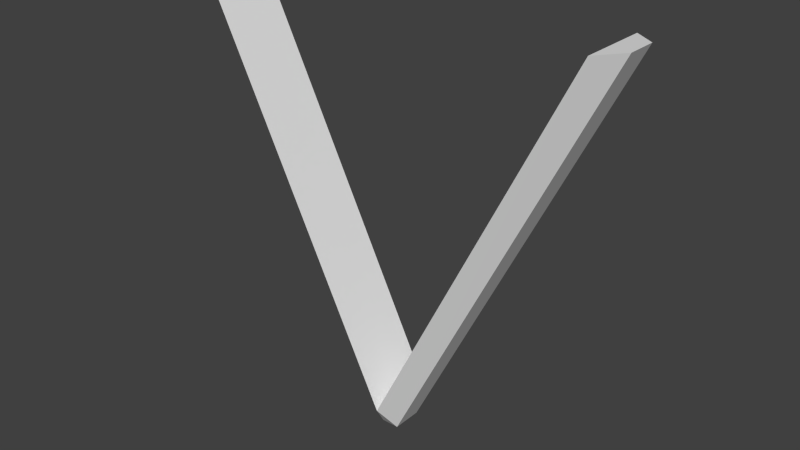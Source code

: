 # Source: IO.blend  (saved by Blender 2.72.0; exported with 4.5.12 LTS)
import bpy
from mathutils import Matrix  # noqa: F401  (used for matrix-valued properties, if any)

bpy.ops.wm.read_factory_settings(use_empty=True)
scene = bpy.context.scene
scene.name = 'Scene'

# ---- collections
col_collection_1 = bpy.data.collections.new('Collection 1'); scene.collection.children.link(col_collection_1)

# ---- materials (node trees are filled in below, after node groups)
mat_001 = bpy.data.materials.new('マテリアル.001')
mat_001.alpha_threshold = 0.0
mat_001.use_transparent_shadow = False
mat_001.roughness = 0.5

# ---- material node trees

# ---- world
world_world = bpy.data.worlds.new('World'); scene.world = world_world
world_world.color = (0.05088, 0.05088, 0.05088)
world_world.use_sun_shadow = False
world_world.sun_shadow_jitter_overblur = 0.0
world_world.cycles.sampling_method = 'MANUAL'
world_world.cycles.sample_map_resolution = 256

# ---- meshes
me_x = bpy.data.meshes.new('平面')
me_x.from_pydata([(0.1655, -1.955, -0.9877), (0.1274, -1.87, -1.102), (0.2035, -1.87, -1.102), (0.2035, -1.74, -1.102), (0.1274, -1.74, -1.102), (0.1655, -1.655, -0.9877), (-0.7965, -1.87, 0.7459), (-0.6969, -1.955, 0.7369), (1.127, -1.87, 0.7459), (1.028, -1.955, 0.7369), (-0.7965, -1.74, 0.7459), (-0.6969, -1.655, 0.7369), (1.028, -1.655, 0.7369), (1.127, -1.74, 0.7459)], [], [(8, 9, 12, 13), (2, 3, 13, 8), (0, 9, 12, 5), (0, 5, 11, 7), (0, 1, 2), (3, 4, 5), (6, 1, 0, 7), (11, 5, 4, 10), (2, 8, 9, 0), (5, 12, 13, 3), (3, 2, 1, 4), (6, 10, 4, 1), (11, 7, 6, 10)])
me_x.materials.append(mat_001)
me_x.use_remesh_preserve_volume = False
me_x.use_remesh_preserve_attributes = False
me_x.use_mirror_vertex_groups = False
me_x.update()

# ---- objects
ob_x = bpy.data.objects.new('平面', me_x)

# ---- transforms, parenting, visibility, modifiers, constraints
ob_x.location = (-0.3013, 1.01, 2.396)
ob_x.lineart.crease_threshold = 0.0

# ---- collection membership
col_collection_1.objects.link(ob_x)

# ---- scene / render settings (as saved in the file)
scene.frame_start = 1; scene.frame_end = 250; scene.frame_set(0)
scene.render.engine = 'BLENDER_EEVEE_NEXT'
scene.render.resolution_percentage = 50
scene.render.dither_intensity = 0.0
scene.cycles.use_denoising = False
scene.cycles.samples = 10
scene.cycles.sampling_pattern = 'TABULATED_SOBOL'
scene.cycles.light_sampling_threshold = 0.0
scene.cycles.use_adaptive_sampling = False
scene.cycles.use_light_tree = False
scene.cycles.blur_glossy = 0.0
scene.cycles.pixel_filter_type = 'GAUSSIAN'
scene.cycles.sample_clamp_indirect = 0.0
scene.view_settings.view_transform = 'Standard'
bpy.context.view_layer.update()

# ---- added for rendering (the .blend has no active camera and no usable light): camera, sun
cam_auto = bpy.data.cameras.new('AutoCamera')
cam_auto.lens = 50.0
cam_auto.sensor_width = 36.0
cam_auto.clip_end = 1000.0
ob_auto_camera = bpy.data.objects.new('AutoCamera', cam_auto)
scene.collection.objects.link(ob_auto_camera)
ob_auto_camera.location = (2.34779, -3.77529, 4.20528)
ob_auto_camera.rotation_euler = (1.09748, -7.21219e-08, 0.694738)
scene.camera = ob_auto_camera
light_auto_sun = bpy.data.lights.new('AutoSun', 'SUN')
light_auto_sun.energy = 3.0
light_auto_sun.angle = 0.0523599
ob_auto_sun = bpy.data.objects.new('AutoSun', light_auto_sun)
scene.collection.objects.link(ob_auto_sun)
ob_auto_sun.rotation_euler = (0.872665, 0.174533, 0.523599)
bpy.context.view_layer.update()
